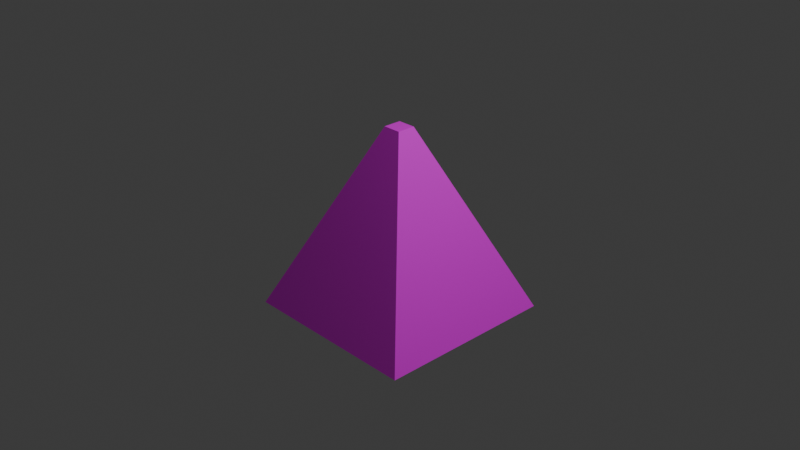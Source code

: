 # Source: pyr.blend  (saved by Blender 4.1.24; exported with 4.5.12 LTS)
import bpy
from mathutils import Matrix  # noqa: F401  (used for matrix-valued properties, if any)

bpy.ops.wm.read_factory_settings(use_empty=True)
scene = bpy.context.scene
scene.name = 'Scene'

# ---- collections
col_collection = bpy.data.collections.new('Collection'); scene.collection.children.link(col_collection)

# ---- images (referenced by path relative to the original .blend; pixels are not part of the script)
import os
ASSET_DIR = os.environ.get("B2B_ASSET_DIR", "")  # directory of the original .blend (textures are referenced by path, not embedded)
HERE = os.path.dirname(os.path.abspath(__file__))  # packed textures are extracted next to this script under _unpacked/

def load_image(name, relpath, width, height, colorspace="sRGB"):
    """Load a texture the original file referenced (path relative to the .blend, or extracted next to this script)."""
    p = next((c for c in (os.path.join(HERE, relpath), os.path.join(ASSET_DIR, relpath)) if relpath and os.path.exists(c)), "")
    if p:
        img = bpy.data.images.load(p, check_existing=True)
        img.name = name
    else:  # same state as the original file: an image datablock whose file is absent (Cycles renders it pink)
        img = bpy.data.images.new(name, width, height)
        img.source = "FILE"
        img.filepath = "//" + (relpath or name)
    img.colorspace_settings.name = colorspace
    return img
img_16x16rbyg_png = load_image('16x16RBYG.png', '16x16RBYG.png', 1024, 1024, 'sRGB')

# ---- materials (node trees are filled in below, after node groups)
mat_material = bpy.data.materials.new('Material')
mat_material.alpha_threshold = 0.0
mat_material.use_transparent_shadow = False
mat_material.roughness = 0.5
mat_material.line_color = (0.0, 0.0, 0.0, 1.0)

# ---- material node trees
mat_material.use_nodes = True; mat_material.node_tree.nodes.clear()
_N = mat_material.node_tree.nodes; _L = mat_material.node_tree.links
n0 = _N.new('ShaderNodeOutputMaterial'); n0.name = 'Material Output'; n0.location = (300, 300)
n1 = _N.new('ShaderNodeBsdfPrincipled'); n1.name = 'Principled BSDF'; n1.location = (10, 300)
n1.inputs[3].default_value = 1.45
n2 = _N.new('ShaderNodeTexImage'); n2.name = 'Image Texture'; n2.location = (-288, 268)
n2.image = img_16x16rbyg_png
n2.interpolation = 'Closest'
_L.new(n1.outputs[0], n0.inputs[0])
_L.new(n2.outputs[0], n1.inputs[0])
n0.is_active_output = True

# ---- world
world_world = bpy.data.worlds.new('World'); scene.world = world_world
world_world.use_nodes = True; world_world.node_tree.nodes.clear()
_N = world_world.node_tree.nodes; _L = world_world.node_tree.links
n0 = _N.new('ShaderNodeOutputWorld'); n0.name = 'World Output'; n0.location = (300, 300)
n1 = _N.new('ShaderNodeBackground'); n1.name = 'Background'; n1.location = (10, 300)
n1.inputs[0].default_value = (0.05088, 0.05088, 0.05088, 1.0)
_L.new(n1.outputs[0], n0.inputs[0])
n0.is_active_output = True
world_world.color = (0.05088, 0.05088, 0.05088)
world_world.use_sun_shadow = False
world_world.sun_shadow_jitter_overblur = 0.0

# ---- cameras
cam_camera = bpy.data.cameras.new('Camera')
cam_camera.clip_end = 100.0
cam_camera.ortho_scale = 7.314

# ---- lights
light_light = bpy.data.lights.new('Light', 'POINT')
light_light.transmission_factor = 0.0
light_light.energy = 1000.0
light_light.shadow_soft_size = 0.1
light_light.shadow_maximum_resolution = 0.006
light_light.use_absolute_resolution = True

# ---- meshes
me_cube = bpy.data.meshes.new('Cube')
me_cube.from_pydata([(0.1, 0.1, 1.0), (1.0, 1.0, -1.0), (0.1, -0.1, 1.0), (1.0, -1.0, -1.0), (-0.1, 0.1, 1.0), (-1.0, 1.0, -1.0), (-0.1, -0.1, 1.0), (-1.0, -1.0, -1.0)], [], [(2, 6, 7, 3), (6, 4, 5, 7), (1, 3, 7, 5), (0, 2, 3, 1), (4, 0, 1, 5), (4, 6, 2, 0)])
_uv = me_cube.uv_layers.new(name='UVMap')
_uv.uv.foreach_set('vector', [1.0, 0.5, 1.0, 1.0, 0.5, 1.0, 0.5, 0.5, 0.5, 0.5, 0.5, 1.0, 0.0, 1.0, 0.0, 0.5, 1.0, 0.0, 1.0, 0.5, 0.5, 0.5, 0.5, 0.0, 1.0, 0.0, 1.0, 0.5, 0.5, 0.5, 0.5, 0.0, 0.5, 0.0, 0.5, 0.5, 0.0, 0.5, 0.0, 0.0, 1.0, 0.5, 1.0, 1.0, 0.5, 1.0, 0.5, 0.5])
me_cube.materials.append(mat_material)
me_cube.use_mirror_vertex_groups = False
me_cube.update()

# ---- objects
ob_cube = bpy.data.objects.new('Cube', me_cube)
ob_light = bpy.data.objects.new('Light', light_light)
ob_camera = bpy.data.objects.new('Camera', cam_camera)

# ---- transforms, parenting, visibility, modifiers, constraints
ob_cube.location = (0.0, 0.0, 0.0)
ob_cube.lock_rotations_4d = False
ob_cube.empty_display_type = 'ARROWS'
ob_cube.lineart.crease_threshold = 0.0
_m = ob_cube.modifiers.new('Triangulate', 'TRIANGULATE')
ob_light.location = (4.076, 1.005, 5.904)
ob_light.rotation_euler = (0.6503, 0.05522, 1.866)
ob_light.lock_rotations_4d = False
ob_light.empty_display_type = 'ARROWS'
ob_light.color = (0.0, 0.0, 0.0, 0.0)
ob_light.lineart.crease_threshold = 0.0
ob_camera.location = (7.359, -6.926, 4.958)
ob_camera.rotation_euler = (1.109, 0.0, 0.8149)
ob_camera.lock_rotations_4d = False
ob_camera.empty_display_type = 'ARROWS'
ob_camera.color = (0.0, 0.0, 0.0, 0.0)
ob_camera.display_type = 'WIRE'
ob_camera.lineart.crease_threshold = 0.0

# ---- collection membership
col_collection.objects.link(ob_cube)
col_collection.objects.link(ob_light)
col_collection.objects.link(ob_camera)

# ---- scene / render settings (as saved in the file)
scene.camera = ob_camera
scene.frame_start = 1; scene.frame_end = 250; scene.frame_set(1)
scene.render.engine = 'BLENDER_EEVEE_NEXT'
scene.cycles.sampling_pattern = 'TABULATED_SOBOL'
scene.eevee.ray_tracing_options.trace_max_roughness = 0.0
bpy.context.view_layer.update()
